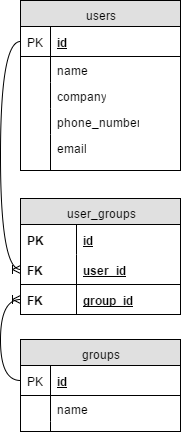

The diagram above was exported from draw.io. Its source (the exported page's mxGraphModel, read from the mxfile embedded in the PNG):
<mxGraphModel dx="1024" dy="449" grid="1" gridSize="10" guides="1" tooltips="1" connect="1" arrows="1" fold="1" page="1" pageScale="1" pageWidth="850" pageHeight="1100" background="#ffffff" math="0" shadow="0">
  <root>
    <mxCell id="0" />
    <mxCell id="1" parent="0" />
    <mxCell id="2" value="users" style="swimlane;html=1;fontStyle=0;childLayout=stackLayout;horizontal=1;startSize=26;fillColor=#e0e0e0;horizontalStack=0;resizeParent=1;resizeLast=0;collapsible=1;marginBottom=0;swimlaneFillColor=#ffffff;align=center;" vertex="1" parent="1">
      <mxGeometry x="355" y="17" width="160" height="170" as="geometry" />
    </mxCell>
    <mxCell id="3" value="id" style="shape=partialRectangle;top=0;left=0;right=0;bottom=1;html=1;align=left;verticalAlign=middle;fillColor=none;spacingLeft=34;spacingRight=4;whiteSpace=wrap;overflow=hidden;rotatable=0;points=[[0,0.5],[1,0.5]];portConstraint=eastwest;dropTarget=0;fontStyle=5;" vertex="1" parent="2">
      <mxGeometry y="26" width="160" height="30" as="geometry" />
    </mxCell>
    <mxCell id="4" value="PK" style="shape=partialRectangle;top=0;left=0;bottom=0;html=1;fillColor=none;align=left;verticalAlign=middle;spacingLeft=4;spacingRight=4;whiteSpace=wrap;overflow=hidden;rotatable=0;points=[];portConstraint=eastwest;part=1;" vertex="1" connectable="0" parent="3">
      <mxGeometry width="30" height="30" as="geometry" />
    </mxCell>
    <mxCell id="5" value="name" style="shape=partialRectangle;top=0;left=0;right=0;bottom=0;html=1;align=left;verticalAlign=top;fillColor=none;spacingLeft=34;spacingRight=4;whiteSpace=wrap;overflow=hidden;rotatable=0;points=[[0,0.5],[1,0.5]];portConstraint=eastwest;dropTarget=0;" vertex="1" parent="2">
      <mxGeometry y="56" width="160" height="26" as="geometry" />
    </mxCell>
    <mxCell id="6" value="" style="shape=partialRectangle;top=0;left=0;bottom=0;html=1;fillColor=none;align=left;verticalAlign=top;spacingLeft=4;spacingRight=4;whiteSpace=wrap;overflow=hidden;rotatable=0;points=[];portConstraint=eastwest;part=1;" vertex="1" connectable="0" parent="5">
      <mxGeometry width="30" height="26" as="geometry" />
    </mxCell>
    <mxCell id="7" value="company" style="shape=partialRectangle;top=0;left=0;right=0;bottom=0;html=1;align=left;verticalAlign=top;fillColor=none;spacingLeft=34;spacingRight=4;whiteSpace=wrap;overflow=hidden;rotatable=0;points=[[0,0.5],[1,0.5]];portConstraint=eastwest;dropTarget=0;" vertex="1" parent="2">
      <mxGeometry y="82" width="160" height="26" as="geometry" />
    </mxCell>
    <mxCell id="8" value="" style="shape=partialRectangle;top=0;left=0;bottom=0;html=1;fillColor=none;align=left;verticalAlign=top;spacingLeft=4;spacingRight=4;whiteSpace=wrap;overflow=hidden;rotatable=0;points=[];portConstraint=eastwest;part=1;" vertex="1" connectable="0" parent="7">
      <mxGeometry width="30" height="26" as="geometry" />
    </mxCell>
    <mxCell id="9" value="phone_number" style="shape=partialRectangle;top=0;left=0;right=0;bottom=0;html=1;align=left;verticalAlign=top;fillColor=none;spacingLeft=34;spacingRight=4;whiteSpace=wrap;overflow=hidden;rotatable=0;points=[[0,0.5],[1,0.5]];portConstraint=eastwest;dropTarget=0;" vertex="1" parent="2">
      <mxGeometry y="108" width="160" height="26" as="geometry" />
    </mxCell>
    <mxCell id="10" value="" style="shape=partialRectangle;top=0;left=0;bottom=0;html=1;fillColor=none;align=left;verticalAlign=top;spacingLeft=4;spacingRight=4;whiteSpace=wrap;overflow=hidden;rotatable=0;points=[];portConstraint=eastwest;part=1;" vertex="1" connectable="0" parent="9">
      <mxGeometry width="30" height="26" as="geometry" />
    </mxCell>
    <mxCell id="11" value="email" style="shape=partialRectangle;top=0;left=0;right=0;bottom=0;html=1;align=left;verticalAlign=top;fillColor=none;spacingLeft=34;spacingRight=4;whiteSpace=wrap;overflow=hidden;rotatable=0;points=[[0,0.5],[1,0.5]];portConstraint=eastwest;dropTarget=0;" vertex="1" parent="2">
      <mxGeometry y="134" width="160" height="36" as="geometry" />
    </mxCell>
    <mxCell id="12" value="" style="shape=partialRectangle;top=0;left=0;bottom=0;html=1;fillColor=none;align=left;verticalAlign=top;spacingLeft=4;spacingRight=4;whiteSpace=wrap;overflow=hidden;rotatable=0;points=[];portConstraint=eastwest;part=1;" vertex="1" connectable="0" parent="11">
      <mxGeometry width="30" height="36" as="geometry" />
    </mxCell>
    <mxCell id="13" value="id" style="shape=partialRectangle;top=0;left=0;right=0;bottom=1;html=1;align=left;verticalAlign=middle;fillColor=none;spacingLeft=34;spacingRight=4;whiteSpace=wrap;overflow=hidden;rotatable=0;points=[[0,0.5],[1,0.5]];portConstraint=eastwest;dropTarget=0;fontStyle=5;" vertex="1" parent="1">
      <mxGeometry x="355" y="43" width="160" height="30" as="geometry" />
    </mxCell>
    <mxCell id="14" value="PK" style="shape=partialRectangle;top=0;left=0;bottom=0;html=1;fillColor=none;align=left;verticalAlign=middle;spacingLeft=4;spacingRight=4;whiteSpace=wrap;overflow=hidden;rotatable=0;points=[];portConstraint=eastwest;part=1;" vertex="1" connectable="0" parent="13">
      <mxGeometry width="30" height="30" as="geometry" />
    </mxCell>
    <mxCell id="15" value="PK" style="shape=partialRectangle;top=0;left=0;bottom=0;html=1;fillColor=none;align=left;verticalAlign=middle;spacingLeft=4;spacingRight=4;whiteSpace=wrap;overflow=hidden;rotatable=0;points=[];portConstraint=eastwest;part=1;" vertex="1" connectable="0" parent="1">
      <mxGeometry x="355" y="43" width="30" height="30" as="geometry" />
    </mxCell>
    <mxCell id="16" value="name" style="shape=partialRectangle;top=0;left=0;right=0;bottom=0;html=1;align=left;verticalAlign=top;fillColor=none;spacingLeft=34;spacingRight=4;whiteSpace=wrap;overflow=hidden;rotatable=0;points=[[0,0.5],[1,0.5]];portConstraint=eastwest;dropTarget=0;" vertex="1" parent="1">
      <mxGeometry x="355" y="73" width="160" height="26" as="geometry" />
    </mxCell>
    <mxCell id="17" value="" style="shape=partialRectangle;top=0;left=0;bottom=0;html=1;fillColor=none;align=left;verticalAlign=top;spacingLeft=4;spacingRight=4;whiteSpace=wrap;overflow=hidden;rotatable=0;points=[];portConstraint=eastwest;part=1;" vertex="1" connectable="0" parent="16">
      <mxGeometry width="30" height="26" as="geometry" />
    </mxCell>
    <mxCell id="18" value="" style="shape=partialRectangle;top=0;left=0;bottom=0;html=1;fillColor=none;align=left;verticalAlign=top;spacingLeft=4;spacingRight=4;whiteSpace=wrap;overflow=hidden;rotatable=0;points=[];portConstraint=eastwest;part=1;" vertex="1" connectable="0" parent="1">
      <mxGeometry x="355" y="73" width="30" height="26" as="geometry" />
    </mxCell>
    <mxCell id="19" value="company" style="shape=partialRectangle;top=0;left=0;right=0;bottom=0;html=1;align=left;verticalAlign=top;fillColor=none;spacingLeft=34;spacingRight=4;whiteSpace=wrap;overflow=hidden;rotatable=0;points=[[0,0.5],[1,0.5]];portConstraint=eastwest;dropTarget=0;" vertex="1" parent="1">
      <mxGeometry x="355" y="99" width="160" height="26" as="geometry" />
    </mxCell>
    <mxCell id="20" value="" style="shape=partialRectangle;top=0;left=0;bottom=0;html=1;fillColor=none;align=left;verticalAlign=top;spacingLeft=4;spacingRight=4;whiteSpace=wrap;overflow=hidden;rotatable=0;points=[];portConstraint=eastwest;part=1;" vertex="1" connectable="0" parent="19">
      <mxGeometry width="30" height="26" as="geometry" />
    </mxCell>
    <mxCell id="21" value="" style="shape=partialRectangle;top=0;left=0;bottom=0;html=1;fillColor=none;align=left;verticalAlign=top;spacingLeft=4;spacingRight=4;whiteSpace=wrap;overflow=hidden;rotatable=0;points=[];portConstraint=eastwest;part=1;" vertex="1" connectable="0" parent="1">
      <mxGeometry x="355" y="99" width="30" height="26" as="geometry" />
    </mxCell>
    <mxCell id="22" value="phone_number" style="shape=partialRectangle;top=0;left=0;right=0;bottom=0;html=1;align=left;verticalAlign=top;fillColor=none;spacingLeft=34;spacingRight=4;whiteSpace=wrap;overflow=hidden;rotatable=0;points=[[0,0.5],[1,0.5]];portConstraint=eastwest;dropTarget=0;" vertex="1" parent="1">
      <mxGeometry x="355" y="125" width="160" height="26" as="geometry" />
    </mxCell>
    <mxCell id="23" value="" style="shape=partialRectangle;top=0;left=0;bottom=0;html=1;fillColor=none;align=left;verticalAlign=top;spacingLeft=4;spacingRight=4;whiteSpace=wrap;overflow=hidden;rotatable=0;points=[];portConstraint=eastwest;part=1;" vertex="1" connectable="0" parent="22">
      <mxGeometry width="30" height="26" as="geometry" />
    </mxCell>
    <mxCell id="24" value="" style="shape=partialRectangle;top=0;left=0;bottom=0;html=1;fillColor=none;align=left;verticalAlign=top;spacingLeft=4;spacingRight=4;whiteSpace=wrap;overflow=hidden;rotatable=0;points=[];portConstraint=eastwest;part=1;" vertex="1" connectable="0" parent="1">
      <mxGeometry x="355" y="125" width="30" height="26" as="geometry" />
    </mxCell>
    <mxCell id="25" value="email" style="shape=partialRectangle;top=0;left=0;right=0;bottom=0;html=1;align=left;verticalAlign=top;fillColor=none;spacingLeft=34;spacingRight=4;whiteSpace=wrap;overflow=hidden;rotatable=0;points=[[0,0.5],[1,0.5]];portConstraint=eastwest;dropTarget=0;" vertex="1" parent="1">
      <mxGeometry x="355" y="151" width="160" height="36" as="geometry" />
    </mxCell>
    <mxCell id="26" value="" style="shape=partialRectangle;top=0;left=0;bottom=0;html=1;fillColor=none;align=left;verticalAlign=top;spacingLeft=4;spacingRight=4;whiteSpace=wrap;overflow=hidden;rotatable=0;points=[];portConstraint=eastwest;part=1;" vertex="1" connectable="0" parent="25">
      <mxGeometry width="30" height="36" as="geometry" />
    </mxCell>
    <mxCell id="27" value="" style="shape=partialRectangle;top=0;left=0;bottom=0;html=1;fillColor=none;align=left;verticalAlign=top;spacingLeft=4;spacingRight=4;whiteSpace=wrap;overflow=hidden;rotatable=0;points=[];portConstraint=eastwest;part=1;" vertex="1" connectable="0" parent="1">
      <mxGeometry x="355" y="151" width="30" height="36" as="geometry" />
    </mxCell>
    <mxCell id="28" value="groups" style="swimlane;html=1;fontStyle=0;childLayout=stackLayout;horizontal=1;startSize=26;fillColor=#e0e0e0;horizontalStack=0;resizeParent=1;resizeLast=0;collapsible=1;marginBottom=0;swimlaneFillColor=#ffffff;align=center;" vertex="1" parent="1">
      <mxGeometry x="355" y="356" width="160" height="92" as="geometry" />
    </mxCell>
    <mxCell id="29" value="id" style="shape=partialRectangle;top=0;left=0;right=0;bottom=1;html=1;align=left;verticalAlign=middle;fillColor=none;spacingLeft=34;spacingRight=4;whiteSpace=wrap;overflow=hidden;rotatable=0;points=[[0,0.5],[1,0.5]];portConstraint=eastwest;dropTarget=0;fontStyle=5;" vertex="1" parent="28">
      <mxGeometry y="26" width="160" height="30" as="geometry" />
    </mxCell>
    <mxCell id="30" value="PK" style="shape=partialRectangle;top=0;left=0;bottom=0;html=1;fillColor=none;align=left;verticalAlign=middle;spacingLeft=4;spacingRight=4;whiteSpace=wrap;overflow=hidden;rotatable=0;points=[];portConstraint=eastwest;part=1;" vertex="1" connectable="0" parent="29">
      <mxGeometry width="30" height="30" as="geometry" />
    </mxCell>
    <mxCell id="31" value="name" style="shape=partialRectangle;top=0;left=0;right=0;bottom=0;html=1;align=left;verticalAlign=top;fillColor=none;spacingLeft=34;spacingRight=4;whiteSpace=wrap;overflow=hidden;rotatable=0;points=[[0,0.5],[1,0.5]];portConstraint=eastwest;dropTarget=0;" vertex="1" parent="28">
      <mxGeometry y="56" width="160" height="26" as="geometry" />
    </mxCell>
    <mxCell id="32" value="" style="shape=partialRectangle;top=0;left=0;bottom=0;html=1;fillColor=none;align=left;verticalAlign=top;spacingLeft=4;spacingRight=4;whiteSpace=wrap;overflow=hidden;rotatable=0;points=[];portConstraint=eastwest;part=1;" vertex="1" connectable="0" parent="31">
      <mxGeometry width="30" height="26" as="geometry" />
    </mxCell>
    <mxCell id="33" value="" style="shape=partialRectangle;top=0;left=0;right=0;bottom=0;html=1;align=left;verticalAlign=top;fillColor=none;spacingLeft=34;spacingRight=4;whiteSpace=wrap;overflow=hidden;rotatable=0;points=[[0,0.5],[1,0.5]];portConstraint=eastwest;dropTarget=0;" vertex="1" parent="28">
      <mxGeometry y="82" width="160" height="10" as="geometry" />
    </mxCell>
    <mxCell id="34" value="" style="shape=partialRectangle;top=0;left=0;bottom=0;html=1;fillColor=none;align=left;verticalAlign=top;spacingLeft=4;spacingRight=4;whiteSpace=wrap;overflow=hidden;rotatable=0;points=[];portConstraint=eastwest;part=1;" vertex="1" connectable="0" parent="33">
      <mxGeometry width="30" height="10" as="geometry" />
    </mxCell>
    <mxCell id="35" value="id" style="shape=partialRectangle;top=0;left=0;right=0;bottom=1;html=1;align=left;verticalAlign=middle;fillColor=none;spacingLeft=34;spacingRight=4;whiteSpace=wrap;overflow=hidden;rotatable=0;points=[[0,0.5],[1,0.5]];portConstraint=eastwest;dropTarget=0;fontStyle=5;" vertex="1" parent="1">
      <mxGeometry x="355" y="382" width="160" height="30" as="geometry" />
    </mxCell>
    <mxCell id="36" value="PK" style="shape=partialRectangle;top=0;left=0;bottom=0;html=1;fillColor=none;align=left;verticalAlign=middle;spacingLeft=4;spacingRight=4;whiteSpace=wrap;overflow=hidden;rotatable=0;points=[];portConstraint=eastwest;part=1;" vertex="1" connectable="0" parent="35">
      <mxGeometry width="30" height="30" as="geometry" />
    </mxCell>
    <mxCell id="37" value="PK" style="shape=partialRectangle;top=0;left=0;bottom=0;html=1;fillColor=none;align=left;verticalAlign=middle;spacingLeft=4;spacingRight=4;whiteSpace=wrap;overflow=hidden;rotatable=0;points=[];portConstraint=eastwest;part=1;" vertex="1" connectable="0" parent="1">
      <mxGeometry x="355" y="382" width="30" height="30" as="geometry" />
    </mxCell>
    <mxCell id="38" value="name" style="shape=partialRectangle;top=0;left=0;right=0;bottom=0;html=1;align=left;verticalAlign=top;fillColor=none;spacingLeft=34;spacingRight=4;whiteSpace=wrap;overflow=hidden;rotatable=0;points=[[0,0.5],[1,0.5]];portConstraint=eastwest;dropTarget=0;" vertex="1" parent="1">
      <mxGeometry x="355" y="412" width="160" height="26" as="geometry" />
    </mxCell>
    <mxCell id="39" value="" style="shape=partialRectangle;top=0;left=0;bottom=0;html=1;fillColor=none;align=left;verticalAlign=top;spacingLeft=4;spacingRight=4;whiteSpace=wrap;overflow=hidden;rotatable=0;points=[];portConstraint=eastwest;part=1;" vertex="1" connectable="0" parent="38">
      <mxGeometry width="30" height="26" as="geometry" />
    </mxCell>
    <mxCell id="40" value="" style="shape=partialRectangle;top=0;left=0;bottom=0;html=1;fillColor=none;align=left;verticalAlign=top;spacingLeft=4;spacingRight=4;whiteSpace=wrap;overflow=hidden;rotatable=0;points=[];portConstraint=eastwest;part=1;" vertex="1" connectable="0" parent="1">
      <mxGeometry x="355" y="412" width="30" height="26" as="geometry" />
    </mxCell>
    <mxCell id="41" value="" style="shape=partialRectangle;top=0;left=0;right=0;bottom=0;html=1;align=left;verticalAlign=top;fillColor=none;spacingLeft=34;spacingRight=4;whiteSpace=wrap;overflow=hidden;rotatable=0;points=[[0,0.5],[1,0.5]];portConstraint=eastwest;dropTarget=0;" vertex="1" parent="1">
      <mxGeometry x="355" y="438" width="160" height="10" as="geometry" />
    </mxCell>
    <mxCell id="42" value="" style="shape=partialRectangle;top=0;left=0;bottom=0;html=1;fillColor=none;align=left;verticalAlign=top;spacingLeft=4;spacingRight=4;whiteSpace=wrap;overflow=hidden;rotatable=0;points=[];portConstraint=eastwest;part=1;" vertex="1" connectable="0" parent="41">
      <mxGeometry width="30" height="10" as="geometry" />
    </mxCell>
    <mxCell id="43" value="" style="shape=partialRectangle;top=0;left=0;bottom=0;html=1;fillColor=none;align=left;verticalAlign=top;spacingLeft=4;spacingRight=4;whiteSpace=wrap;overflow=hidden;rotatable=0;points=[];portConstraint=eastwest;part=1;" vertex="1" connectable="0" parent="1">
      <mxGeometry x="355" y="438" width="30" height="10" as="geometry" />
    </mxCell>
    <mxCell id="44" value="user_groups" style="swimlane;html=1;fontStyle=0;childLayout=stackLayout;horizontal=1;startSize=26;fillColor=#e0e0e0;horizontalStack=0;resizeParent=1;resizeLast=0;collapsible=1;marginBottom=0;swimlaneFillColor=#ffffff;align=center;" vertex="1" parent="1">
      <mxGeometry x="355" y="215" width="160" height="116" as="geometry" />
    </mxCell>
    <mxCell id="45" value="id" style="shape=partialRectangle;top=0;left=0;right=0;bottom=0;html=1;align=left;verticalAlign=middle;fillColor=none;spacingLeft=60;spacingRight=4;whiteSpace=wrap;overflow=hidden;rotatable=0;points=[[0,0.5],[1,0.5]];portConstraint=eastwest;dropTarget=0;fontStyle=5;" vertex="1" parent="44">
      <mxGeometry y="26" width="160" height="30" as="geometry" />
    </mxCell>
    <mxCell id="46" value="PK" style="shape=partialRectangle;fontStyle=1;top=0;left=0;bottom=0;html=1;fillColor=none;align=left;verticalAlign=middle;spacingLeft=4;spacingRight=4;whiteSpace=wrap;overflow=hidden;rotatable=0;points=[];portConstraint=eastwest;part=1;" vertex="1" connectable="0" parent="45">
      <mxGeometry width="56" height="30" as="geometry" />
    </mxCell>
    <mxCell id="47" value="user_id" style="shape=partialRectangle;top=0;left=0;right=0;bottom=1;html=1;align=left;verticalAlign=middle;fillColor=none;spacingLeft=60;spacingRight=4;whiteSpace=wrap;overflow=hidden;rotatable=0;points=[[0,0.5],[1,0.5]];portConstraint=eastwest;dropTarget=0;fontStyle=5;" vertex="1" parent="44">
      <mxGeometry y="56" width="160" height="30" as="geometry" />
    </mxCell>
    <mxCell id="48" value="FK" style="shape=partialRectangle;fontStyle=1;top=0;left=0;bottom=0;html=1;fillColor=none;align=left;verticalAlign=middle;spacingLeft=4;spacingRight=4;whiteSpace=wrap;overflow=hidden;rotatable=0;points=[];portConstraint=eastwest;part=1;" vertex="1" connectable="0" parent="47">
      <mxGeometry width="56" height="30" as="geometry" />
    </mxCell>
    <mxCell id="49" value="group_id" style="shape=partialRectangle;top=0;left=0;right=0;bottom=1;html=1;align=left;verticalAlign=middle;fillColor=none;spacingLeft=60;spacingRight=4;whiteSpace=wrap;overflow=hidden;rotatable=0;points=[[0,0.5],[1,0.5]];portConstraint=eastwest;dropTarget=0;fontStyle=5;" vertex="1" parent="44">
      <mxGeometry y="86" width="160" height="30" as="geometry" />
    </mxCell>
    <mxCell id="50" value="FK" style="shape=partialRectangle;fontStyle=1;top=0;left=0;bottom=0;html=1;fillColor=none;align=left;verticalAlign=middle;spacingLeft=4;spacingRight=4;whiteSpace=wrap;overflow=hidden;rotatable=0;points=[];portConstraint=eastwest;part=1;" vertex="1" connectable="0" parent="49">
      <mxGeometry width="56" height="30" as="geometry" />
    </mxCell>
    <mxCell id="51" value="id" style="shape=partialRectangle;top=0;left=0;right=0;bottom=0;html=1;align=left;verticalAlign=middle;fillColor=none;spacingLeft=60;spacingRight=4;whiteSpace=wrap;overflow=hidden;rotatable=0;points=[[0,0.5],[1,0.5]];portConstraint=eastwest;dropTarget=0;fontStyle=5;" vertex="1" parent="1">
      <mxGeometry x="355" y="241" width="160" height="30" as="geometry" />
    </mxCell>
    <mxCell id="52" value="PK" style="shape=partialRectangle;fontStyle=1;top=0;left=0;bottom=0;html=1;fillColor=none;align=left;verticalAlign=middle;spacingLeft=4;spacingRight=4;whiteSpace=wrap;overflow=hidden;rotatable=0;points=[];portConstraint=eastwest;part=1;" vertex="1" connectable="0" parent="51">
      <mxGeometry width="56" height="30" as="geometry" />
    </mxCell>
    <mxCell id="53" value="PK" style="shape=partialRectangle;fontStyle=1;top=0;left=0;bottom=0;html=1;fillColor=none;align=left;verticalAlign=middle;spacingLeft=4;spacingRight=4;whiteSpace=wrap;overflow=hidden;rotatable=0;points=[];portConstraint=eastwest;part=1;" vertex="1" connectable="0" parent="1">
      <mxGeometry x="355" y="241" width="56" height="30" as="geometry" />
    </mxCell>
    <mxCell id="54" value="user_id" style="shape=partialRectangle;top=0;left=0;right=0;bottom=1;html=1;align=left;verticalAlign=middle;fillColor=none;spacingLeft=60;spacingRight=4;whiteSpace=wrap;overflow=hidden;rotatable=0;points=[[0,0.5],[1,0.5]];portConstraint=eastwest;dropTarget=0;fontStyle=5;" vertex="1" parent="1">
      <mxGeometry x="355" y="271" width="160" height="30" as="geometry" />
    </mxCell>
    <mxCell id="55" value="FK" style="shape=partialRectangle;fontStyle=1;top=0;left=0;bottom=0;html=1;fillColor=none;align=left;verticalAlign=middle;spacingLeft=4;spacingRight=4;whiteSpace=wrap;overflow=hidden;rotatable=0;points=[];portConstraint=eastwest;part=1;" vertex="1" connectable="0" parent="54">
      <mxGeometry width="56" height="30" as="geometry" />
    </mxCell>
    <mxCell id="56" value="FK" style="shape=partialRectangle;fontStyle=1;top=0;left=0;bottom=0;html=1;fillColor=none;align=left;verticalAlign=middle;spacingLeft=4;spacingRight=4;whiteSpace=wrap;overflow=hidden;rotatable=0;points=[];portConstraint=eastwest;part=1;" vertex="1" connectable="0" parent="1">
      <mxGeometry x="355" y="271" width="56" height="30" as="geometry" />
    </mxCell>
    <mxCell id="57" value="group_id" style="shape=partialRectangle;top=0;left=0;right=0;bottom=1;html=1;align=left;verticalAlign=middle;fillColor=none;spacingLeft=60;spacingRight=4;whiteSpace=wrap;overflow=hidden;rotatable=0;points=[[0,0.5],[1,0.5]];portConstraint=eastwest;dropTarget=0;fontStyle=5;" vertex="1" parent="1">
      <mxGeometry x="355" y="301" width="160" height="30" as="geometry" />
    </mxCell>
    <mxCell id="58" value="FK" style="shape=partialRectangle;fontStyle=1;top=0;left=0;bottom=0;html=1;fillColor=none;align=left;verticalAlign=middle;spacingLeft=4;spacingRight=4;whiteSpace=wrap;overflow=hidden;rotatable=0;points=[];portConstraint=eastwest;part=1;" vertex="1" connectable="0" parent="57">
      <mxGeometry width="56" height="30" as="geometry" />
    </mxCell>
    <mxCell id="59" value="FK" style="shape=partialRectangle;fontStyle=1;top=0;left=0;bottom=0;html=1;fillColor=none;align=left;verticalAlign=middle;spacingLeft=4;spacingRight=4;whiteSpace=wrap;overflow=hidden;rotatable=0;points=[];portConstraint=eastwest;part=1;" vertex="1" connectable="0" parent="1">
      <mxGeometry x="355" y="301" width="56" height="30" as="geometry" />
    </mxCell>
    <mxCell id="60" style="edgeStyle=orthogonalEdgeStyle;curved=1;rounded=0;html=1;exitX=0;exitY=0.5;entryX=0;entryY=0.5;startArrow=ERoneToMany;startFill=0;endArrow=none;endFill=0;jettySize=auto;orthogonalLoop=1;" edge="1" source="54" target="13" parent="1">
      <mxGeometry x="335" y="58" as="geometry" />
    </mxCell>
    <mxCell id="61" style="edgeStyle=orthogonalEdgeStyle;curved=1;rounded=0;html=1;exitX=0;exitY=0.5;entryX=0;entryY=0.5;startArrow=ERoneToMany;startFill=0;endArrow=none;endFill=0;jettySize=auto;orthogonalLoop=1;" edge="1" source="57" target="35" parent="1">
      <mxGeometry x="335" y="316" as="geometry" />
    </mxCell>
  </root>
</mxGraphModel>